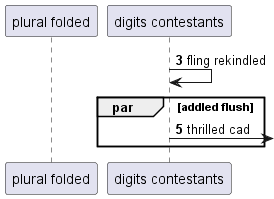

The diagram above was rendered by PlantUML. Its source (embedded in the PNG):
@startuml
participant "plural folded" as 0
participant "digits contestants" as 1
autonumber 3 2
1 -> 1: fling rekindled
par addled flush
1 ->] : thrilled cad
end
@enduml